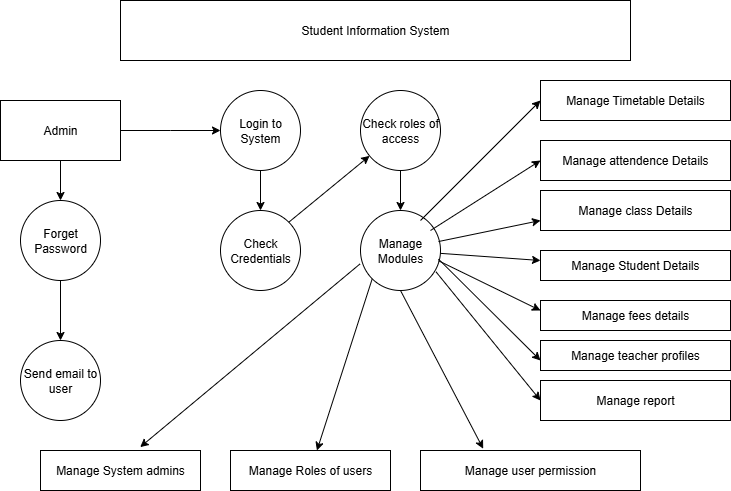

The diagram above was exported from draw.io. Its source (the exported page's mxGraphModel, read from the mxfile embedded in the PNG):
<mxGraphModel dx="1042" dy="562" grid="1" gridSize="10" guides="1" tooltips="1" connect="1" arrows="1" fold="1" page="1" pageScale="1" pageWidth="850" pageHeight="1100" math="0" shadow="0">
  <root>
    <mxCell id="0" />
    <mxCell id="1" parent="0" />
    <mxCell id="zriIugRCTIeKvyBGv7Ux-1" value="Student Information System" style="rounded=0;whiteSpace=wrap;html=1;" vertex="1" parent="1">
      <mxGeometry x="160" y="20" width="510" height="60" as="geometry" />
    </mxCell>
    <mxCell id="zriIugRCTIeKvyBGv7Ux-4" value="" style="edgeStyle=orthogonalEdgeStyle;rounded=0;orthogonalLoop=1;jettySize=auto;html=1;" edge="1" parent="1" source="zriIugRCTIeKvyBGv7Ux-2">
      <mxGeometry relative="1" as="geometry">
        <mxPoint x="260" y="150" as="targetPoint" />
      </mxGeometry>
    </mxCell>
    <mxCell id="zriIugRCTIeKvyBGv7Ux-14" value="" style="edgeStyle=orthogonalEdgeStyle;rounded=0;orthogonalLoop=1;jettySize=auto;html=1;" edge="1" parent="1" source="zriIugRCTIeKvyBGv7Ux-2" target="zriIugRCTIeKvyBGv7Ux-13">
      <mxGeometry relative="1" as="geometry" />
    </mxCell>
    <mxCell id="zriIugRCTIeKvyBGv7Ux-2" value="Admin" style="rounded=0;whiteSpace=wrap;html=1;" vertex="1" parent="1">
      <mxGeometry x="40" y="120" width="120" height="60" as="geometry" />
    </mxCell>
    <mxCell id="zriIugRCTIeKvyBGv7Ux-5" value="Check Credentials" style="ellipse;whiteSpace=wrap;html=1;aspect=fixed;" vertex="1" parent="1">
      <mxGeometry x="260" y="230" width="80" height="80" as="geometry" />
    </mxCell>
    <mxCell id="zriIugRCTIeKvyBGv7Ux-7" value="" style="edgeStyle=orthogonalEdgeStyle;rounded=0;orthogonalLoop=1;jettySize=auto;html=1;" edge="1" parent="1" source="zriIugRCTIeKvyBGv7Ux-6" target="zriIugRCTIeKvyBGv7Ux-5">
      <mxGeometry relative="1" as="geometry" />
    </mxCell>
    <mxCell id="zriIugRCTIeKvyBGv7Ux-6" value="Login to System" style="ellipse;whiteSpace=wrap;html=1;aspect=fixed;" vertex="1" parent="1">
      <mxGeometry x="260" y="110" width="80" height="80" as="geometry" />
    </mxCell>
    <mxCell id="zriIugRCTIeKvyBGv7Ux-8" value="Manage Modules" style="ellipse;whiteSpace=wrap;html=1;" vertex="1" parent="1">
      <mxGeometry x="400" y="230" width="80" height="80" as="geometry" />
    </mxCell>
    <mxCell id="zriIugRCTIeKvyBGv7Ux-19" value="" style="edgeStyle=orthogonalEdgeStyle;rounded=0;orthogonalLoop=1;jettySize=auto;html=1;" edge="1" parent="1" source="zriIugRCTIeKvyBGv7Ux-10" target="zriIugRCTIeKvyBGv7Ux-8">
      <mxGeometry relative="1" as="geometry" />
    </mxCell>
    <mxCell id="zriIugRCTIeKvyBGv7Ux-10" value="Check roles of access" style="ellipse;whiteSpace=wrap;html=1;aspect=fixed;" vertex="1" parent="1">
      <mxGeometry x="400" y="110" width="80" height="80" as="geometry" />
    </mxCell>
    <mxCell id="zriIugRCTIeKvyBGv7Ux-11" value="" style="endArrow=classic;html=1;rounded=0;exitX=1;exitY=0;exitDx=0;exitDy=0;" edge="1" parent="1" source="zriIugRCTIeKvyBGv7Ux-5" target="zriIugRCTIeKvyBGv7Ux-10">
      <mxGeometry width="50" height="50" relative="1" as="geometry">
        <mxPoint x="400" y="200" as="sourcePoint" />
        <mxPoint x="400" y="190" as="targetPoint" />
      </mxGeometry>
    </mxCell>
    <mxCell id="zriIugRCTIeKvyBGv7Ux-22" value="" style="edgeStyle=orthogonalEdgeStyle;rounded=0;orthogonalLoop=1;jettySize=auto;html=1;" edge="1" parent="1" source="zriIugRCTIeKvyBGv7Ux-13" target="zriIugRCTIeKvyBGv7Ux-21">
      <mxGeometry relative="1" as="geometry" />
    </mxCell>
    <mxCell id="zriIugRCTIeKvyBGv7Ux-13" value="Forget Password" style="ellipse;whiteSpace=wrap;html=1;aspect=fixed;" vertex="1" parent="1">
      <mxGeometry x="60" y="220" width="80" height="80" as="geometry" />
    </mxCell>
    <mxCell id="zriIugRCTIeKvyBGv7Ux-15" value="Manage Timetable Details" style="rounded=0;whiteSpace=wrap;html=1;" vertex="1" parent="1">
      <mxGeometry x="580" y="100" width="190" height="40" as="geometry" />
    </mxCell>
    <mxCell id="zriIugRCTIeKvyBGv7Ux-16" value="Manage attendence Details" style="rounded=0;whiteSpace=wrap;html=1;" vertex="1" parent="1">
      <mxGeometry x="580" y="160" width="190" height="40" as="geometry" />
    </mxCell>
    <mxCell id="zriIugRCTIeKvyBGv7Ux-17" value="Manage class Details" style="rounded=0;whiteSpace=wrap;html=1;" vertex="1" parent="1">
      <mxGeometry x="580" y="210" width="190" height="40" as="geometry" />
    </mxCell>
    <mxCell id="zriIugRCTIeKvyBGv7Ux-18" value="Manage Student Details" style="rounded=0;whiteSpace=wrap;html=1;" vertex="1" parent="1">
      <mxGeometry x="580" y="270" width="190" height="30" as="geometry" />
    </mxCell>
    <mxCell id="zriIugRCTIeKvyBGv7Ux-20" value="Manage fees details" style="rounded=0;whiteSpace=wrap;html=1;" vertex="1" parent="1">
      <mxGeometry x="580" y="320" width="190" height="30" as="geometry" />
    </mxCell>
    <mxCell id="zriIugRCTIeKvyBGv7Ux-21" value="Send email to user" style="ellipse;whiteSpace=wrap;html=1;" vertex="1" parent="1">
      <mxGeometry x="60" y="360" width="80" height="80" as="geometry" />
    </mxCell>
    <mxCell id="zriIugRCTIeKvyBGv7Ux-23" value="Manage teacher profiles" style="rounded=0;whiteSpace=wrap;html=1;" vertex="1" parent="1">
      <mxGeometry x="580" y="360" width="190" height="30" as="geometry" />
    </mxCell>
    <mxCell id="zriIugRCTIeKvyBGv7Ux-24" value="Manage report" style="rounded=0;whiteSpace=wrap;html=1;" vertex="1" parent="1">
      <mxGeometry x="580" y="400" width="190" height="40" as="geometry" />
    </mxCell>
    <mxCell id="zriIugRCTIeKvyBGv7Ux-27" value="" style="endArrow=classic;html=1;rounded=0;entryX=0;entryY=0.5;entryDx=0;entryDy=0;exitX=0.75;exitY=0.125;exitDx=0;exitDy=0;exitPerimeter=0;" edge="1" parent="1" source="zriIugRCTIeKvyBGv7Ux-8" target="zriIugRCTIeKvyBGv7Ux-15">
      <mxGeometry width="50" height="50" relative="1" as="geometry">
        <mxPoint x="480" y="170" as="sourcePoint" />
        <mxPoint x="530" y="120" as="targetPoint" />
      </mxGeometry>
    </mxCell>
    <mxCell id="zriIugRCTIeKvyBGv7Ux-29" value="" style="endArrow=classic;html=1;rounded=0;entryX=0;entryY=0.5;entryDx=0;entryDy=0;" edge="1" parent="1" target="zriIugRCTIeKvyBGv7Ux-16">
      <mxGeometry width="50" height="50" relative="1" as="geometry">
        <mxPoint x="470" y="250" as="sourcePoint" />
        <mxPoint x="520" y="200" as="targetPoint" />
      </mxGeometry>
    </mxCell>
    <mxCell id="zriIugRCTIeKvyBGv7Ux-31" value="" style="endArrow=classic;html=1;rounded=0;entryX=0;entryY=0.5;entryDx=0;entryDy=0;exitX=0.945;exitY=0.768;exitDx=0;exitDy=0;exitPerimeter=0;" edge="1" parent="1" source="zriIugRCTIeKvyBGv7Ux-8" target="zriIugRCTIeKvyBGv7Ux-24">
      <mxGeometry width="50" height="50" relative="1" as="geometry">
        <mxPoint x="480" y="290" as="sourcePoint" />
        <mxPoint x="530" y="240" as="targetPoint" />
      </mxGeometry>
    </mxCell>
    <mxCell id="zriIugRCTIeKvyBGv7Ux-33" value="" style="endArrow=classic;html=1;rounded=0;exitX=0.975;exitY=0.388;exitDx=0;exitDy=0;exitPerimeter=0;" edge="1" parent="1" source="zriIugRCTIeKvyBGv7Ux-8">
      <mxGeometry width="50" height="50" relative="1" as="geometry">
        <mxPoint x="530" y="290" as="sourcePoint" />
        <mxPoint x="580" y="240" as="targetPoint" />
      </mxGeometry>
    </mxCell>
    <mxCell id="zriIugRCTIeKvyBGv7Ux-34" value="" style="endArrow=classic;html=1;rounded=0;" edge="1" parent="1" source="zriIugRCTIeKvyBGv7Ux-8">
      <mxGeometry width="50" height="50" relative="1" as="geometry">
        <mxPoint x="530" y="330" as="sourcePoint" />
        <mxPoint x="580" y="280" as="targetPoint" />
      </mxGeometry>
    </mxCell>
    <mxCell id="zriIugRCTIeKvyBGv7Ux-35" value="" style="endArrow=classic;html=1;rounded=0;exitX=0.975;exitY=0.628;exitDx=0;exitDy=0;exitPerimeter=0;" edge="1" parent="1" source="zriIugRCTIeKvyBGv7Ux-8">
      <mxGeometry width="50" height="50" relative="1" as="geometry">
        <mxPoint x="530" y="380" as="sourcePoint" />
        <mxPoint x="580" y="330" as="targetPoint" />
      </mxGeometry>
    </mxCell>
    <mxCell id="zriIugRCTIeKvyBGv7Ux-36" value="" style="endArrow=classic;html=1;rounded=0;exitX=0.975;exitY=0.608;exitDx=0;exitDy=0;exitPerimeter=0;" edge="1" parent="1" source="zriIugRCTIeKvyBGv7Ux-8">
      <mxGeometry width="50" height="50" relative="1" as="geometry">
        <mxPoint x="530" y="430" as="sourcePoint" />
        <mxPoint x="580" y="380" as="targetPoint" />
      </mxGeometry>
    </mxCell>
    <mxCell id="zriIugRCTIeKvyBGv7Ux-38" value="Manage System admins" style="rounded=0;whiteSpace=wrap;html=1;" vertex="1" parent="1">
      <mxGeometry x="80" y="470" width="160" height="40" as="geometry" />
    </mxCell>
    <mxCell id="zriIugRCTIeKvyBGv7Ux-39" value="Manage Roles of users" style="rounded=0;whiteSpace=wrap;html=1;" vertex="1" parent="1">
      <mxGeometry x="270" y="470" width="160" height="40" as="geometry" />
    </mxCell>
    <mxCell id="zriIugRCTIeKvyBGv7Ux-40" value="Manage user permission" style="rounded=0;whiteSpace=wrap;html=1;" vertex="1" parent="1">
      <mxGeometry x="460" y="470" width="220" height="40" as="geometry" />
    </mxCell>
    <mxCell id="zriIugRCTIeKvyBGv7Ux-42" value="" style="endArrow=classic;html=1;rounded=0;entryX=0.623;entryY=-0.085;entryDx=0;entryDy=0;entryPerimeter=0;exitX=-0.005;exitY=0.667;exitDx=0;exitDy=0;exitPerimeter=0;" edge="1" parent="1" source="zriIugRCTIeKvyBGv7Ux-8" target="zriIugRCTIeKvyBGv7Ux-38">
      <mxGeometry width="50" height="50" relative="1" as="geometry">
        <mxPoint x="300" y="400" as="sourcePoint" />
        <mxPoint x="350" y="350" as="targetPoint" />
      </mxGeometry>
    </mxCell>
    <mxCell id="zriIugRCTIeKvyBGv7Ux-44" value="" style="endArrow=classic;html=1;rounded=0;exitX=0;exitY=1;exitDx=0;exitDy=0;" edge="1" parent="1" source="zriIugRCTIeKvyBGv7Ux-8" target="zriIugRCTIeKvyBGv7Ux-39">
      <mxGeometry width="50" height="50" relative="1" as="geometry">
        <mxPoint x="360" y="400" as="sourcePoint" />
        <mxPoint x="410" y="350" as="targetPoint" />
      </mxGeometry>
    </mxCell>
    <mxCell id="zriIugRCTIeKvyBGv7Ux-46" value="" style="endArrow=classic;html=1;rounded=0;entryX=0.285;entryY=-0.045;entryDx=0;entryDy=0;entryPerimeter=0;exitX=0.5;exitY=1;exitDx=0;exitDy=0;" edge="1" parent="1" source="zriIugRCTIeKvyBGv7Ux-8" target="zriIugRCTIeKvyBGv7Ux-40">
      <mxGeometry width="50" height="50" relative="1" as="geometry">
        <mxPoint x="480" y="440" as="sourcePoint" />
        <mxPoint x="530" y="390" as="targetPoint" />
      </mxGeometry>
    </mxCell>
  </root>
</mxGraphModel>